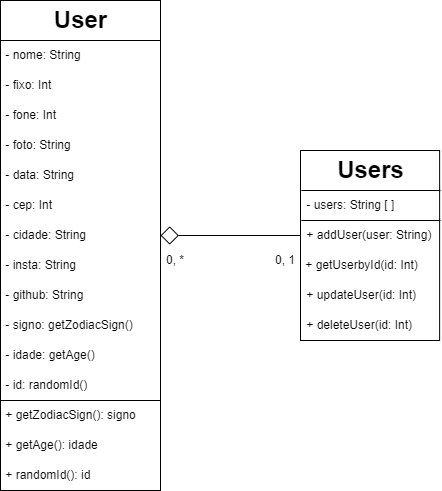

The diagram above was exported from draw.io. Its source (the exported page's mxGraphModel, read from the mxfile embedded in the PNG):
<mxGraphModel dx="896" dy="619" grid="1" gridSize="10" guides="1" tooltips="1" connect="1" arrows="1" fold="1" page="1" pageScale="1" pageWidth="827" pageHeight="1169" math="0" shadow="0">
  <root>
    <mxCell id="0" />
    <mxCell id="1" parent="0" />
    <mxCell id="24" value="" style="group" vertex="1" connectable="0" parent="1">
      <mxGeometry x="40" y="40" width="160" height="490" as="geometry" />
    </mxCell>
    <mxCell id="2" value="" style="rounded=0;whiteSpace=wrap;html=1;" vertex="1" parent="24">
      <mxGeometry width="160" height="400" as="geometry" />
    </mxCell>
    <mxCell id="4" value="User" style="text;strokeColor=none;fillColor=none;html=1;fontSize=24;fontStyle=1;verticalAlign=middle;align=center;" vertex="1" parent="24">
      <mxGeometry width="160" height="40" as="geometry" />
    </mxCell>
    <mxCell id="5" value="&amp;nbsp;- nome: String" style="text;html=1;strokeColor=none;fillColor=none;align=left;verticalAlign=middle;whiteSpace=wrap;rounded=0;" vertex="1" parent="24">
      <mxGeometry y="40" width="160" height="30" as="geometry" />
    </mxCell>
    <mxCell id="6" value="&amp;nbsp;- fixo: Int" style="text;html=1;strokeColor=none;fillColor=none;align=left;verticalAlign=middle;whiteSpace=wrap;rounded=0;" vertex="1" parent="24">
      <mxGeometry y="70" width="160" height="30" as="geometry" />
    </mxCell>
    <mxCell id="7" value="&amp;nbsp;- fone: Int" style="text;html=1;strokeColor=none;fillColor=none;align=left;verticalAlign=middle;whiteSpace=wrap;rounded=0;" vertex="1" parent="24">
      <mxGeometry y="100" width="160" height="30" as="geometry" />
    </mxCell>
    <mxCell id="8" value="&amp;nbsp;- foto: String" style="text;html=1;strokeColor=none;fillColor=none;align=left;verticalAlign=middle;whiteSpace=wrap;rounded=0;" vertex="1" parent="24">
      <mxGeometry y="130" width="160" height="30" as="geometry" />
    </mxCell>
    <mxCell id="9" value="&amp;nbsp;- data: String" style="text;html=1;strokeColor=none;fillColor=none;align=left;verticalAlign=middle;whiteSpace=wrap;rounded=0;" vertex="1" parent="24">
      <mxGeometry y="160" width="160" height="30" as="geometry" />
    </mxCell>
    <mxCell id="10" value="&amp;nbsp;- cep: Int" style="text;html=1;strokeColor=none;fillColor=none;align=left;verticalAlign=middle;whiteSpace=wrap;rounded=0;" vertex="1" parent="24">
      <mxGeometry y="190" width="160" height="30" as="geometry" />
    </mxCell>
    <mxCell id="11" value="&amp;nbsp;- cidade: String" style="text;html=1;strokeColor=none;fillColor=none;align=left;verticalAlign=middle;whiteSpace=wrap;rounded=0;" vertex="1" parent="24">
      <mxGeometry y="220" width="160" height="30" as="geometry" />
    </mxCell>
    <mxCell id="12" value="&amp;nbsp;- insta: String" style="text;html=1;strokeColor=none;fillColor=none;align=left;verticalAlign=middle;whiteSpace=wrap;rounded=0;" vertex="1" parent="24">
      <mxGeometry y="250" width="160" height="30" as="geometry" />
    </mxCell>
    <mxCell id="13" value="&amp;nbsp;- github: String" style="text;html=1;strokeColor=none;fillColor=none;align=left;verticalAlign=middle;whiteSpace=wrap;rounded=0;" vertex="1" parent="24">
      <mxGeometry y="280" width="160" height="30" as="geometry" />
    </mxCell>
    <mxCell id="14" value="&amp;nbsp;- signo: getZodiacSign()" style="text;html=1;strokeColor=none;fillColor=none;align=left;verticalAlign=middle;whiteSpace=wrap;rounded=0;" vertex="1" parent="24">
      <mxGeometry y="310" width="160" height="30" as="geometry" />
    </mxCell>
    <mxCell id="15" value="&amp;nbsp;- idade: getAge()" style="text;html=1;strokeColor=none;fillColor=none;align=left;verticalAlign=middle;whiteSpace=wrap;rounded=0;" vertex="1" parent="24">
      <mxGeometry y="340" width="160" height="30" as="geometry" />
    </mxCell>
    <mxCell id="16" value="&amp;nbsp;- id: randomId()" style="text;html=1;strokeColor=none;fillColor=none;align=left;verticalAlign=middle;whiteSpace=wrap;rounded=0;" vertex="1" parent="24">
      <mxGeometry y="370" width="160" height="30" as="geometry" />
    </mxCell>
    <mxCell id="19" value="" style="rounded=0;whiteSpace=wrap;html=1;" vertex="1" parent="24">
      <mxGeometry y="400" width="160" height="90" as="geometry" />
    </mxCell>
    <mxCell id="20" style="edgeStyle=none;html=1;exitX=0;exitY=0;exitDx=0;exitDy=0;entryX=1;entryY=0;entryDx=0;entryDy=0;endArrow=none;endFill=0;" edge="1" parent="24" source="5" target="5">
      <mxGeometry relative="1" as="geometry" />
    </mxCell>
    <mxCell id="21" value="&amp;nbsp;+ getZodiacSign(): signo" style="text;html=1;strokeColor=none;fillColor=none;align=left;verticalAlign=middle;whiteSpace=wrap;rounded=0;" vertex="1" parent="24">
      <mxGeometry y="400" width="160" height="30" as="geometry" />
    </mxCell>
    <mxCell id="22" value="&amp;nbsp;+ getAge(): idade" style="text;html=1;strokeColor=none;fillColor=none;align=left;verticalAlign=middle;whiteSpace=wrap;rounded=0;" vertex="1" parent="24">
      <mxGeometry y="430" width="160" height="30" as="geometry" />
    </mxCell>
    <mxCell id="23" value="&amp;nbsp;+ randomId(): id" style="text;html=1;strokeColor=none;fillColor=none;align=left;verticalAlign=middle;whiteSpace=wrap;rounded=0;" vertex="1" parent="24">
      <mxGeometry y="460" width="160" height="30" as="geometry" />
    </mxCell>
    <mxCell id="74" value="" style="group" vertex="1" connectable="0" parent="1">
      <mxGeometry x="340" y="190" width="140" height="190" as="geometry" />
    </mxCell>
    <mxCell id="25" value="" style="rounded=0;whiteSpace=wrap;html=1;" vertex="1" parent="74">
      <mxGeometry width="139.1304347826087" height="190" as="geometry" />
    </mxCell>
    <mxCell id="46" value="Users" style="text;strokeColor=none;fillColor=none;html=1;fontSize=24;fontStyle=1;verticalAlign=middle;align=center;" vertex="1" parent="74">
      <mxGeometry x="0.8695652173913043" width="139.1304347826087" height="40" as="geometry" />
    </mxCell>
    <mxCell id="67" value="&amp;nbsp;- users: String [ ]" style="text;html=1;strokeColor=none;fillColor=none;align=left;verticalAlign=middle;whiteSpace=wrap;rounded=0;" vertex="1" parent="74">
      <mxGeometry x="0.8695652173913043" y="40" width="139.1304347826087" height="30" as="geometry" />
    </mxCell>
    <mxCell id="68" style="edgeStyle=none;html=1;exitX=0;exitY=0;exitDx=0;exitDy=0;entryX=1;entryY=0;entryDx=0;entryDy=0;endArrow=none;endFill=0;" edge="1" parent="74" source="67" target="67">
      <mxGeometry relative="1" as="geometry" />
    </mxCell>
    <mxCell id="69" value="&amp;nbsp;+ addUser(user: String)" style="text;html=1;strokeColor=none;fillColor=none;align=left;verticalAlign=middle;whiteSpace=wrap;rounded=0;" vertex="1" parent="74">
      <mxGeometry x="0.8695652173913043" y="70" width="139.1304347826087" height="30" as="geometry" />
    </mxCell>
    <mxCell id="70" style="edgeStyle=none;html=1;exitX=0;exitY=1;exitDx=0;exitDy=0;entryX=1;entryY=1;entryDx=0;entryDy=0;endArrow=none;endFill=0;" edge="1" parent="74" source="67" target="67">
      <mxGeometry relative="1" as="geometry" />
    </mxCell>
    <mxCell id="71" value="&amp;nbsp;+ getUserbyId(id: Int)" style="text;html=1;strokeColor=none;fillColor=none;align=left;verticalAlign=middle;whiteSpace=wrap;rounded=0;" vertex="1" parent="74">
      <mxGeometry y="100" width="139.1304347826087" height="30" as="geometry" />
    </mxCell>
    <mxCell id="72" value="&amp;nbsp;+ updateUser(id: Int)" style="text;html=1;strokeColor=none;fillColor=none;align=left;verticalAlign=middle;whiteSpace=wrap;rounded=0;" vertex="1" parent="74">
      <mxGeometry x="0.8695652173913043" y="130" width="139.1304347826087" height="30" as="geometry" />
    </mxCell>
    <mxCell id="73" value="&amp;nbsp;+ deleteUser(id: Int)" style="text;html=1;strokeColor=none;fillColor=none;align=left;verticalAlign=middle;whiteSpace=wrap;rounded=0;" vertex="1" parent="74">
      <mxGeometry x="0.8695652173913043" y="160" width="139.1304347826087" height="30" as="geometry" />
    </mxCell>
    <mxCell id="75" style="edgeStyle=none;html=1;endArrow=diamond;endFill=0;strokeWidth=1;endSize=16;entryX=1;entryY=0.5;entryDx=0;entryDy=0;" edge="1" parent="1" target="11">
      <mxGeometry relative="1" as="geometry">
        <mxPoint x="340" y="275" as="sourcePoint" />
        <mxPoint x="200" y="277" as="targetPoint" />
      </mxGeometry>
    </mxCell>
    <mxCell id="77" value="0, *" style="text;html=1;strokeColor=none;fillColor=none;align=center;verticalAlign=middle;whiteSpace=wrap;rounded=0;" vertex="1" parent="1">
      <mxGeometry x="200" y="290" width="30" height="20" as="geometry" />
    </mxCell>
    <mxCell id="79" value="0, 1" style="text;html=1;strokeColor=none;fillColor=none;align=center;verticalAlign=middle;whiteSpace=wrap;rounded=0;" vertex="1" parent="1">
      <mxGeometry x="310" y="290" width="30" height="20" as="geometry" />
    </mxCell>
  </root>
</mxGraphModel>